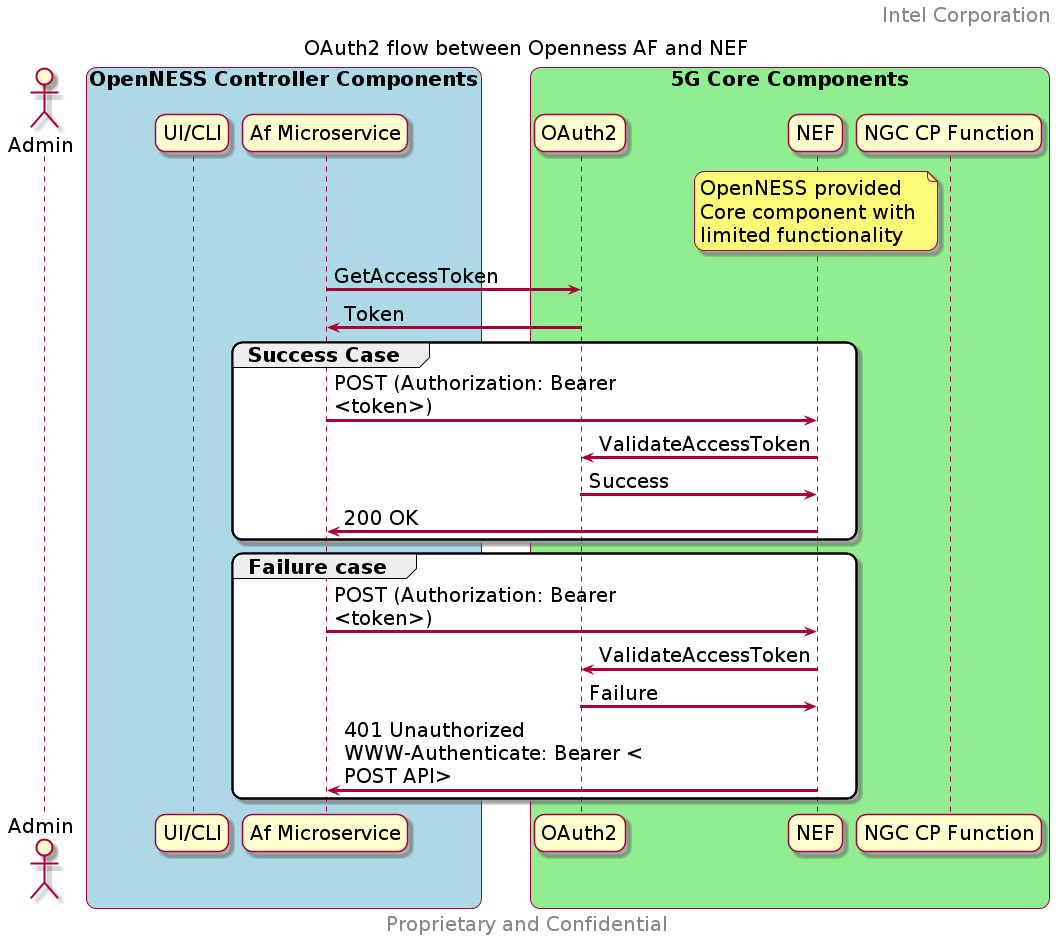

The diagram above was rendered by PlantUML. Its source (embedded in the PNG):
@startuml
skinparam monochrome false
skinparam roundcorner 20
skinparam defaultFontName "Intel Clear"
skinparam defaultFontSize 20
skinparam maxmessagesize 300
skinparam sequenceArrowThickness 3

header Intel Corporation
footer Proprietary and Confidential

title OAuth2 flow between Openness AF and NEF

actor Admin as user
participant "UI/CLI" as UI 
participant "Af Microservice" as AF 
participant "NEF" as NEF
participant "NGC CP Function" as 5GC
participant "OAuth2" as OAUTH2

box "OpenNESS Controller Components" #LightBlue
	participant UI
    participant AF
end box

box "5G Core Components" #LightGreen
    participant OAUTH2
	participant NEF
    participant 5GC
    note over NEF 
        OpenNESS provided 
        Core component with 
        limited functionality
    end note    
end box

AF -> OAUTH2 : GetAccessToken
OAUTH2 -> AF : Token
group Success Case 
    AF -> NEF : POST (Authorization: Bearer <token>)
    NEF -> OAUTH2 : ValidateAccessToken
    OAUTH2 -> NEF : Success
    NEF -> AF : 200 OK
end

group Failure case
    AF -> NEF : POST (Authorization: Bearer <token>)
    NEF -> OAUTH2 : ValidateAccessToken
    OAUTH2 -> NEF : Failure
    NEF -> AF : 401 Unauthorized \nWWW-Authenticate: Bearer <POST API>
end

@enduml